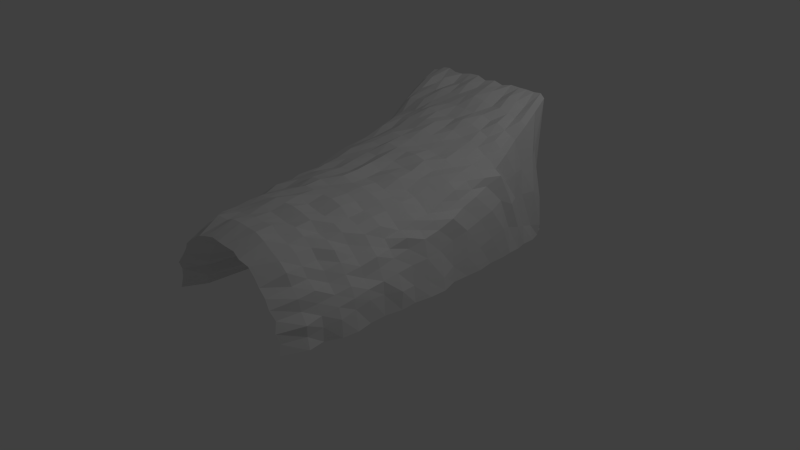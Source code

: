 # Source: cave.blend  (saved by Blender 2.76.0; exported with 4.5.12 LTS)
import bpy
from mathutils import Matrix  # noqa: F401  (used for matrix-valued properties, if any)

bpy.ops.wm.read_factory_settings(use_empty=True)
scene = bpy.context.scene
scene.name = 'Scene'

# ---- collections
col_collection_1 = bpy.data.collections.new('Collection 1'); scene.collection.children.link(col_collection_1)

# ---- world
world_world = bpy.data.worlds.new('World'); scene.world = world_world
world_world.color = (0.05088, 0.05088, 0.05088)
world_world.use_sun_shadow = False
world_world.sun_shadow_jitter_overblur = 0.0
world_world.cycles.sampling_method = 'MANUAL'
world_world.cycles.sample_map_resolution = 256

# ---- cameras
cam_camera = bpy.data.cameras.new('Camera')
cam_camera.clip_end = 100.0
cam_camera.lens = 35.0
cam_camera.sensor_width = 32.0
cam_camera.sensor_height = 18.0
cam_camera.ortho_scale = 7.314
cam_camera.dof.focus_distance = 0.0
cam_camera.dof.aperture_fstop = 128.0

# ---- lights
light_lamp = bpy.data.lights.new('Lamp', 'POINT')
light_lamp.transmission_factor = 0.0
light_lamp.cutoff_distance = 30.0
light_lamp.energy = 100.0
light_lamp.shadow_buffer_clip_start = 1.001
light_lamp.shadow_soft_size = 0.1
light_lamp.shadow_maximum_resolution = 0.006
light_lamp.use_absolute_resolution = True
light_lamp.cycles.use_multiple_importance_sampling = False

# ---- meshes
me_torus = bpy.data.meshes.new('Torus')
me_torus.from_pydata([(0.0003985, 9.242e-06, -1.243), (0.0009351, 1.107, -1.182), (0.002157, 1.911, -1.1), (0.009097, 2.1, -1.022), (-0.006694, 1.557, -0.7387), (0.002539, 1.108, -0.7526), (-0.001597, 7.888e-06, -0.7786), (-0.0002833, -1.109, -0.7879), (0.001439, -1.928, -0.853), (1.639e-05, -2.213, -0.9997), (-0.002204, -1.931, -1.161), (-0.0001827, -1.11, -1.222), (-0.1632, -3.908e-06, -1.24), (-0.4105, 1.109, -1.2), (-0.1494, 1.93, -1.13), (0.01979, 2.099, -1.007), (-0.05098, 1.559, -0.7299), (-0.0787, 1.108, -0.7606), (-0.1166, -2.67e-05, -0.7236), (-0.09915, -1.111, -0.7527), (-0.1119, -1.927, -0.8497), (-0.1303, -2.181, -0.99), (-0.1453, -1.919, -1.103), (-0.3079, -1.111, -1.222), (-0.4972, 0.0009372, -1.168), (-0.7796, 1.109, -1.169), (-0.636, 1.92, -1.085), (-0.01939, 2.06, -0.9536), (-0.07009, 1.559, -0.6779), (-0.1558, 1.108, -0.7403), (-0.2353, -4.46e-06, -0.7233), (-0.2088, -1.108, -0.7796), (-0.2339, -1.914, -0.8731), (-0.2585, -2.188, -0.9648), (-0.2942, -1.925, -1.098), (-0.4273, -1.108, -1.161), (-0.7626, -0.0005688, -1.16), (-1.111, 1.11, -1.144), (-1.144, 1.931, -1.054), (-3.735e-05, 2.082, -0.9239), (-0.08546, 1.552, -0.6345), (-0.2383, 1.11, -0.7233), (-0.3598, 0.00034, -0.725), (-0.2879, -1.112, -0.6947), (-0.3226, -1.93, -0.7788), (-0.383, -2.24, -0.9246), (-0.4389, -1.928, -1.059), (-0.5417, -1.106, -1.101), (-0.8443, 0.001366, -1.076), (-1.159, 1.114, -1.032), (-1.809, 2.07, -0.9589), (-0.02011, 2.065, -0.8593), (-0.1236, 1.55, -0.6006), (-0.2979, 1.105, -0.6593), (-0.4706, 0.0005891, -0.6806), (-0.3751, -1.111, -0.6492), (-0.4349, -1.923, -0.7533), (-0.4996, -2.199, -0.8654), (-0.5632, -1.922, -0.9755), (-0.6817, -1.113, -1.072), (-0.9519, -0.003815, -1.006), (-1.215, 1.122, -0.945), (-1.821, 2.071, -0.8889), (0.02027, 2.102, -0.7934), (-0.1572, 1.548, -0.5528), (-0.3943, 1.115, -0.637), (-0.5585, 0.0001994, -0.6016), (-0.4622, -1.111, -0.6021), (-0.5218, -1.927, -0.6801), (-0.6081, -2.191, -0.7925), (-0.6699, -1.915, -0.8732), (-0.7987, -1.114, -0.9902), (-0.9969, 0.002507, -0.8759), (-1.32, 1.105, -0.8667), (-1.866, 2.09, -0.7977), (0.0206, 2.102, -0.7071), (-0.2287, 1.57, -0.5078), (-0.4154, 1.1, -0.5336), (-0.6579, 0.0007453, -0.5469), (-0.5417, -1.11, -0.5415), (-0.5978, -1.93, -0.5978), (-0.7072, -2.223, -0.7072), (-0.7689, -1.912, -0.7692), (-0.868, -1.109, -0.8574), (-1.096, -0.003634, -0.7705), (-1.394, 1.097, -0.7534), (-1.878, 2.091, -0.6867), (-0.02824, 2.053, -0.6088), (-0.2286, 1.554, -0.43), (-0.4789, 1.103, -0.4672), (-0.7269, 0.0002734, -0.4608), (-0.5937, -1.111, -0.4553), (-0.6886, -1.924, -0.5284), (-0.793, -2.209, -0.6085), (-0.8842, -1.919, -0.6786), (-0.9461, -1.108, -0.7343), (-1.158, -0.004415, -0.6343), (-1.422, 1.105, -0.6125), (-1.853, 2.07, -0.5609), (0.02632, 2.108, -0.5), (-0.239, 1.546, -0.3511), (-0.5138, 1.099, -0.3796), (-0.7956, 0.0004487, -0.3798), (-0.6571, -1.11, -0.3792), (-0.7662, -1.919, -0.4424), (-0.8654, -2.199, -0.4996), (-0.9519, -1.916, -0.5498), (-1.029, -1.11, -0.609), (-1.183, -0.001142, -0.4802), (-1.465, 1.103, -0.4699), (-1.856, 2.068, -0.4292), (0.02166, 2.103, -0.3827), (-0.2813, 1.563, -0.2724), (-0.6011, 1.121, -0.3082), (-0.8267, -0.0009345, -0.2801), (-0.7498, -1.109, -0.3108), (-0.8036, -1.923, -0.3329), (-0.9242, -2.228, -0.3828), (-1.061, -1.927, -0.4394), (-1.079, -1.109, -0.4639), (-1.215, -0.0009301, -0.3245), (-1.483, 1.105, -0.3166), (-1.882, 2.081, -0.2911), (-0.001828, 2.08, -0.2588), (-0.2618, 1.539, -0.1813), (-0.5897, 1.104, -0.2001), (-0.8656, -0.0009195, -0.1899), (-0.77, -1.11, -0.2064), (-0.8189, -1.929, -0.2194), (-0.9662, -2.226, -0.2589), (-1.05, -1.913, -0.2814), (-1.144, -1.111, -0.3188), (-1.199, 0.004529, -0.1607), (-1.513, 1.101, -0.1606), (-1.888, 2.083, -0.1469), (0.002364, 2.084, -0.1305), (-0.3049, 1.566, -0.09306), (-0.6086, 1.105, -0.1013), (-0.906, 0.0002356, -0.09842), (-0.8054, -1.11, -0.1061), (-0.8866, -1.917, -0.1167), (-0.991, -2.207, -0.1305), (-1.112, -1.921, -0.1463), (-1.144, -1.109, -0.1581), (-1.272, -0.005495, 4.794e-08), (-1.519, 1.101, 8.04e-08), (-1.854, 2.06, 1.171e-07), (-0.0252, 2.057, -9.921e-10), (-0.2777, 1.542, 2.95e-08), (-0.6371, 1.116, 5.498e-08), (-0.8793, -0.00213, 6.714e-08), (-0.7884, -1.11, 4.47e-08), (-0.8725, -1.923, 2.98e-08), (-1.0, -2.226, 2.98e-08), (-1.117, -1.92, 2.98e-08), (-1.192, -1.111, 4.035e-08), (-1.202, 0.004067, 0.161), (-1.478, 1.112, 0.1582), (-1.881, 2.078, 0.1467), (-0.01232, 2.069, 0.1305), (-0.283, 1.549, 0.09208), (-0.6328, 1.116, 0.1038), (-0.9419, 0.002692, 0.1039), (-0.8145, -1.11, 0.1073), (-0.8371, -1.93, 0.1102), (-0.9917, -2.227, 0.1306), (-1.111, -1.921, 0.1463), (-1.126, -1.108, 0.1562), (-1.228, -0.002975, 0.3267), (-1.484, 1.105, 0.3167), (-1.853, 2.062, 0.29), (0.003027, 2.085, 0.2588), (-0.3144, 1.58, 0.1861), (-0.6068, 1.112, 0.2038), (-0.894, 0.0009878, 0.1987), (-0.785, -1.109, 0.2105), (-0.8629, -1.917, 0.2312), (-0.9653, -2.201, 0.2586), (-1.114, -1.928, 0.2984), (-1.092, -1.107, 0.3075), (-1.212, -0.005751, 0.4875), (-1.423, 1.117, 0.4611), (-1.881, 2.084, 0.4307), (-0.01978, 2.062, 0.3827), (-0.2735, 1.558, 0.2713), (-0.5711, 1.107, 0.2982), (-0.8265, -0.0009431, 0.2801), (-0.7252, -1.11, 0.3004), (-0.784, -1.929, 0.3247), (-0.924, -2.223, 0.3827), (-1.057, -1.927, 0.4379), (-1.08, -1.109, 0.4642), (-1.095, 0.006284, 0.6118), (-1.412, 1.108, 0.6095), (-1.875, 2.085, 0.5629), (-0.01254, 2.069, 0.5), (-0.2285, 1.538, 0.3491), (-0.5686, 1.122, 0.4051), (-0.8038, 0.0009579, 0.3853), (-0.6873, -1.109, 0.3969), (-0.7785, -1.916, 0.4495), (-0.865, -2.188, 0.4994), (-0.9707, -1.921, 0.5604), (-1.048, -1.112, 0.6181), (-1.051, 0.00461, 0.7489), (-1.369, 1.107, 0.7434), (-1.874, 2.089, 0.6862), (0.01501, 2.097, 0.6088), (-0.2529, 1.57, 0.4363), (-0.5111, 1.116, 0.4871), (-0.731, 0.0005119, 0.4645), (-0.6123, -1.11, 0.4697), (-0.6744, -1.928, 0.5175), (-0.7927, -2.199, 0.6083), (-0.9147, -1.929, 0.7016), (-0.985, -1.113, 0.7585), (-0.9791, 0.006014, 0.8648), (-1.284, 1.119, 0.8486), (-1.866, 2.09, 0.7977), (-0.01896, 2.063, 0.7071), (-0.2187, 1.564, 0.5045), (-0.4148, 1.1, 0.5331), (-0.6289, -0.0007734, 0.5132), (-0.5302, -1.111, 0.5298), (-0.6453, -1.912, 0.6453), (-0.7069, -2.212, 0.7069), (-0.8226, -1.932, 0.8222), (-0.8585, -1.108, 0.8497), (-0.9048, 0.006203, 0.9679), (-1.243, 1.111, 0.9634), (-1.873, 2.101, 0.8991), (0.02458, 2.106, 0.7934), (-0.1801, 1.559, 0.5625), (-0.3805, 1.11, 0.6225), (-0.5491, -0.0002327, 0.5873), (-0.5005, -1.108, 0.6527), (-0.5473, -1.916, 0.7133), (-0.6085, -2.206, 0.7929), (-0.6675, -1.914, 0.8701), (-0.7582, -1.106, 0.9474), (-0.8714, -0.00484, 1.105), (-1.161, 1.113, 1.035), (-1.825, 2.081, 0.9732), (-0.005223, 2.077, 0.8643), (-0.1668, 1.567, 0.6245), (-0.3155, 1.111, 0.6838), (-0.4654, 0.0003888, 0.6701), (-0.3942, -1.109, 0.6829), (-0.4461, -1.917, 0.7726), (-0.5, -2.218, 0.866), (-0.5705, -1.926, 0.988), (-0.6698, -1.11, 1.056), (-0.7651, -0.001144, 1.166), (-1.105, 1.11, 1.13), (-1.206, 1.901, 1.006), (0.00833, 2.089, 0.9292), (-0.1179, 1.561, 0.6586), (-0.2315, 1.107, 0.7102), (-0.351, 7.781e-05, 0.7003), (-0.2891, -1.111, 0.6976), (-0.3428, -1.916, 0.8277), (-0.3821, -2.182, 0.9225), (-0.4168, -1.912, 1.007), (-0.5374, -1.105, 1.092), (-0.5007, 0.0003581, 1.193), (-0.7772, 1.107, 1.151), (-0.5415, 1.94, 1.111), (-0.005064, 2.076, 0.9627), (-0.0709, 1.559, 0.6787), (-0.1736, 1.114, 0.7931), (-0.2295, -0.0001266, 0.6981), (-0.2109, -1.108, 0.7874), (-0.224, -1.924, 0.8359), (-0.2589, -2.232, 0.9664), (-0.2998, -1.931, 1.119), (-0.4343, -1.111, 1.184), (-0.165, -0.0001129, 1.263), (-0.4114, 1.11, 1.214), (-0.1516, 1.936, 1.143), (-0.003099, 2.079, 0.989), (-0.03019, 1.561, 0.6849), (-0.08119, 1.11, 0.7756), (-0.1161, -3.359e-05, 0.7194), (-0.1037, -1.109, 0.7876), (-0.1116, -1.927, 0.8479), (-0.1304, -2.193, 0.9904), (-0.1442, -1.916, 1.095), (-0.3051, -1.109, 1.202), (-0.001938, -4.073e-05, 1.283), (-1.452e-05, 1.11, 1.217), (0.0001224, 1.921, 1.124), (0.009431, 2.101, 1.023), (0.001688, 1.561, 0.7033), (-0.001915, 1.111, 0.8068), (-0.0003406, 1.333e-06, 0.7561), (0.0001592, -1.11, 0.781), (-0.001763, -1.915, 0.9019), (-1.916e-05, -2.227, 1.0), (-0.0008296, -1.925, 1.138), (0.0008853, -1.108, 1.192), (-0.006471, 1.892, -0.2215), (-0.006363, 1.892, -0.521), (0.01792, 1.883, -0.3266), (0.0335, 1.891, 0.8145), (-0.01104, 1.888, -0.854), (0.02802, 1.882, 0.6022), (-0.01461, 1.895, 0.1118), (-0.01554, 1.894, -0.6061), (0.02923, 1.891, -0.816), (-0.02787, 1.884, 0.8634), (-0.0147, 1.895, 0.3278), (0.03339, 1.883, 0.6744), (0.01696, 1.883, 2.932e-09), (-0.005729, 1.891, -0.6792), (-0.01869, 1.896, 0.4285), (-0.02976, 1.885, 0.867), (-0.03542, 1.892, -0.7983), (0.004013, 1.889, 0.74), (0.03489, 1.876, -0.1112), (0.03591, 1.885, -0.7347), (0.007896, 1.887, -0.4272), (0.007491, 1.888, 0.5201), (0.00327, 1.89, 0.7893), (0.03081, 1.895, -0.843), (-0.001401, 1.89, 0.2214), (-0.2799, 0.8328, 0.7461), (-0.2898, 0.5547, 0.6994), (-0.3304, 0.2777, 0.7259), (-0.6825, 0.829, 5.802e-08), (-0.7741, 0.5567, 6.106e-08), (-0.86, 0.2829, 6.41e-08), (-0.4746, 0.8294, -0.5328), (-0.5258, 0.5521, -0.5257), (-0.5919, 0.2772, -0.5351), (0.001045, 0.8326, 0.7609), (0.002291, 0.5558, 0.7319), (0.001895, 0.2783, 0.7265), (-0.09655, 0.8313, -0.808), (-0.1, 0.5548, -0.7595), (-0.1097, 0.2774, -0.7539), (-0.6499, 0.834, 0.2994), (-0.696, 0.5519, 0.2882), (-0.8062, 0.2847, 0.3046), (-0.4328, 0.8335, 0.6261), (-0.4642, 0.5545, 0.6049), (-0.5279, 0.2796, 0.6267), (-0.3361, 0.8312, 0.6535), (-0.3748, 0.5541, 0.6492), (-0.4107, 0.2767, 0.6404), (-0.7057, 0.8364, 0.1031), (-0.746, 0.5512, 0.09819), (-0.8324, 0.2776, 0.09912), (-0.5555, 0.833, -0.4746), (-0.6312, 0.5592, -0.4843), (-0.679, 0.28, -0.4733), (-0.6284, 0.829, -0.2915), (-0.7395, 0.562, -0.3063), (-0.7813, 0.2789, -0.2932), (-0.6795, 0.8342, 0.2025), (-0.7758, 0.5634, 0.2079), (-0.7914, 0.2728, 0.1908), (-0.09594, 0.8314, 0.8038), (-0.09741, 0.5553, 0.7398), (-0.1059, 0.2781, 0.722), (0.00266, 0.8333, -0.7388), (6.78e-05, 0.5548, -0.7657), (0.001385, 0.2781, -0.7351), (-0.4783, 0.83, 0.5362), (-0.5596, 0.5576, 0.5595), (-0.5722, 0.2741, 0.5133), (-0.6809, 0.8345, -0.2029), (-0.7438, 0.5556, -0.1993), (-0.788, 0.272, -0.1898), (-0.3524, 0.8327, -0.6788), (-0.3647, 0.5532, -0.6316), (-0.4177, 0.2773, -0.6537), (-0.6143, 0.8348, -0.3939), (-0.6913, 0.5606, -0.3991), (-0.7316, 0.2786, -0.3826), (-0.1838, 0.8321, 0.7616), (-0.1905, 0.5551, 0.711), (-0.2236, 0.2771, 0.7594), (-0.547, 0.8313, 0.4687), (-0.6156, 0.5562, 0.4723), (-0.6826, 0.2807, 0.4763), (-0.2779, 0.8327, -0.7418), (-0.2958, 0.5549, -0.714), (-0.327, 0.2776, -0.7169), (-0.4327, 0.8334, -0.6261), (-0.465, 0.5546, -0.6059), (-0.5052, 0.2768, -0.5941), (-0.6592, 0.8246, -0.09761), (-0.7626, 0.5554, -0.1004), (-0.8329, 0.2778, -0.09921), (-0.6105, 0.834, 0.3919), (-0.6418, 0.55, 0.3705), (-0.7047, 0.2728, 0.3655), (-0.1881, 0.832, -0.776), (-0.2034, 0.5546, -0.759), (-0.2216, 0.2772, -0.7514), (-0.8325, -0.2757, 0.1913), (-0.8338, -0.5565, 0.2031), (-0.8214, -0.8359, 0.2102), (-0.5171, -0.2768, -0.5748), (-0.5041, -0.5544, -0.5918), (-0.5125, -0.8328, -0.6373), (-0.9092, -0.2817, -0.1048), (-0.8187, -0.5525, -0.09704), (-0.8446, -0.8363, -0.1062), (-0.2308, -0.2771, -0.7472), (-0.2145, -0.5552, -0.7212), (-0.2147, -0.8319, -0.7634), (-0.5147, -0.2767, 0.5712), (-0.5131, -0.5547, 0.6048), (-0.5171, -0.833, 0.6435), (-0.6878, -0.2767, -0.4535), (-0.6586, -0.5538, -0.4555), (-0.6285, -0.8308, -0.4572), (0.002227, -0.2786, 0.719), (-0.0006864, -0.5545, 0.7783), (0.00133, -0.8328, 0.7538), (-0.3294, -0.2776, -0.6815), (-0.312, -0.5552, -0.6763), (-0.3004, -0.8325, -0.6868), (-0.8688, -0.2796, -0.2025), (-0.8181, -0.5548, -0.1985), (-0.8064, -0.8343, -0.206), (-0.5985, -0.2761, 0.5099), (-0.5966, -0.5547, 0.5397), (-0.5914, -0.8331, 0.5638), (-0.6426, -0.2786, -0.5609), (-0.574, -0.5534, -0.5147), (-0.587, -0.8328, -0.5593), (-0.8626, -0.2764, 0.09769), (-0.8174, -0.5523, 0.09684), (-0.8413, -0.8359, 0.1058), (-0.777, -0.2788, -0.3899), (-0.7036, -0.5522, -0.3644), (-0.7379, -0.8351, -0.4069), (-0.4533, -0.2775, 0.6848), (-0.4324, -0.5549, 0.6811), (-0.4069, -0.8322, 0.6701), (-0.6904, -0.2769, 0.4557), (-0.694, -0.5565, 0.4855), (-0.6741, -0.8343, 0.4939), (-0.7876, -0.2798, 0.3971), (-0.7317, -0.5547, 0.3823), (-0.6833, -0.8302, 0.3738), (-0.8188, -0.2781, -0.2936), (-0.7799, -0.5546, -0.2923), (-0.7326, -0.8302, -0.2877), (-0.9181, -0.2819, 6.153e-08), (-0.836, -0.5536, 5.592e-08), (-0.7797, -0.8282, 5.031e-08), (-0.3324, -0.2775, 0.6899), (-0.3322, -0.5546, 0.7299), (-0.3119, -0.8322, 0.7159), (-0.0006971, -0.277, -0.7707), (-0.001419, -0.5541, -0.7906), (-0.00134, -0.8316, -0.7966), (-0.1136, -0.2777, -0.742), (-0.1152, -0.5537, -0.7994), (-0.1072, -0.832, -0.7751), (-0.4493, -0.2775, -0.6768), (-0.4372, -0.5549, -0.6903), (-0.4154, -0.8323, -0.6856), (-0.8089, -0.2771, 0.2889), (-0.7602, -0.5526, 0.2833), (-0.7442, -0.8313, 0.2927), (-0.234, -0.2768, 0.7611), (-0.2106, -0.5556, 0.7053), (-0.2131, -0.832, 0.7571), (-0.1135, -0.2777, 0.7413), (-0.1063, -0.5558, 0.7247), (-0.1073, -0.832, 0.7758), (-0.394, 1.459, 0.09624), (-0.4262, 1.313, 0.09492), (-0.5636, 1.241, 0.1023), (-0.272, 1.429, -0.4314), (-0.3862, 1.347, -0.4642), (-0.436, 1.226, -0.4688), (-0.1062, 1.451, -0.7187), (-0.1328, 1.342, -0.7523), (-0.1437, 1.224, -0.7477), (-0.1927, 1.449, 0.6331), (-0.2212, 1.33, 0.6365), (-0.2685, 1.221, 0.6592), (-0.3593, 1.442, 0.1874), (-0.4603, 1.345, 0.1957), (-0.4955, 1.202, 0.1926), (-0.2916, 1.46, -0.527), (-0.3425, 1.344, -0.5381), (-0.3622, 1.21, -0.5258), (-0.2489, 1.436, 0.5045), (-0.3434, 1.345, 0.5387), (-0.3902, 1.226, 0.5457), (-0.3328, 1.435, -0.2747), (-0.4312, 1.338, -0.287), (-0.4988, 1.221, -0.2921), (-0.3203, 1.426, 0.272), (-0.4455, 1.348, 0.2907), (-0.5055, 1.225, 0.2941), (0.004563, 1.442, -0.6926), (-0.0002161, 1.335, -0.749), (0.003117, 1.217, -0.7316), (0.001728, 1.445, 0.715), (-0.0009334, 1.336, 0.7557), (-0.003314, 1.228, 0.8009), (-0.2566, 1.461, -0.595), (-0.297, 1.344, -0.6055), (-0.3061, 1.209, -0.5846), (-0.04089, 1.441, -0.6873), (-0.06647, 1.34, -0.7697), (-0.06604, 1.218, -0.7329), (-0.3385, 1.427, -0.1845), (-0.4472, 1.336, -0.1935), (-0.5269, 1.224, -0.1986), (-0.2235, 1.443, 0.5724), (-0.2862, 1.338, 0.5967), (-0.3175, 1.215, 0.5952), (-0.3548, 1.464, 0.3719), (-0.3821, 1.323, 0.3671), (-0.4687, 1.221, 0.3821), (-0.0834, 1.44, 0.6741), (-0.1308, 1.341, 0.7477), (-0.1514, 1.229, 0.7682), (-0.05049, 1.448, 0.7256), (-0.05285, 1.329, 0.7057), (-0.07365, 1.225, 0.7739), (-0.3838, 1.452, -0.09554), (-0.4389, 1.322, -0.09595), (-0.5259, 1.214, -0.09875), (-0.1775, 1.441, -0.6193), (-0.2058, 1.322, -0.6199), (-0.2855, 1.23, -0.6801), (-0.3756, 1.444, 3.587e-08), (-0.4438, 1.322, 4.224e-08), (-0.5178, 1.205, 4.861e-08), (-0.1294, 1.44, 0.6525), (-0.1831, 1.338, 0.6997), (-0.1993, 1.218, 0.6927), (-0.2991, 1.428, -0.355), (-0.3933, 1.331, -0.3711), (-0.4949, 1.239, -0.3929), (-0.3047, 1.449, 0.4446), (-0.3641, 1.334, 0.4537), (-0.4609, 1.241, 0.4825), (-0.1662, 1.457, -0.6991), (-0.1774, 1.335, -0.6911), (-0.2089, 1.223, -0.7091), (-0.9338, -1.722, -0.7173), (-0.9352, -1.517, -0.7202), (-0.954, -1.314, -0.7357), (-1.039, -1.718, 0.4348), (-1.083, -1.517, 0.456), (-1.104, -1.315, 0.4679), (0.002043, -1.714, 1.109), (-0.001547, -1.52, 1.205), (-0.001379, -1.317, 1.229), (-0.4566, -1.717, -1.05), (-0.4789, -1.511, -1.053), (-0.5094, -1.308, -1.076), (-1.091, -1.717, -0.1457), (-1.141, -1.516, -0.1538), (-1.172, -1.314, -0.1593), (-0.9705, -1.717, -0.5646), (-0.9655, -1.512, -0.567), (-0.9897, -1.31, -0.5848), (-0.6071, -1.724, 1.024), (-0.6011, -1.512, 0.9917), (-0.6452, -1.314, 1.039), (-1.125, -1.72, 0.3045), (-1.076, -1.514, 0.2957), (-1.141, -1.314, 0.3147), (-0.46, -1.718, 1.058), (-0.4967, -1.518, 1.092), (-0.5354, -1.317, 1.129), (0.001363, -1.716, -1.122), (5.051e-05, -1.516, -1.17), (-0.0007156, -1.315, -1.212), (-0.1901, -1.722, -1.165), (-0.2285, -1.518, -1.177), (-0.2668, -1.313, -1.189), (-0.3256, -1.718, 1.106), (-0.3689, -1.52, 1.156), (-0.406, -1.318, 1.183), (-0.6028, -1.723, -1.017), (-0.6244, -1.518, -1.028), (-0.6228, -1.307, -1.006), (-1.08, -1.718, -0.2929), (-1.102, -1.516, -0.302), (-1.121, -1.313, -0.3102), (-0.8152, -1.719, 0.8123), (-0.8068, -1.511, 0.8039), (-0.8812, -1.317, 0.8685), (-0.6904, -1.715, 0.8897), (-0.7232, -1.514, 0.9209), (-0.7625, -1.315, 0.9581), (-1.111, -1.718, 0.1482), (-1.097, -1.514, 0.1485), (-1.169, -1.314, 0.1589), (-0.787, -1.714, -0.7856), (-0.8077, -1.512, -0.8046), (-0.8703, -1.316, -0.8592), (-0.1841, -1.716, 1.119), (-0.2311, -1.521, 1.197), (-0.2673, -1.314, 1.193), (-0.7015, -1.718, -0.9034), (-0.7302, -1.516, -0.9291), (-0.7277, -1.307, -0.9194), (-0.3214, -1.716, -1.092), (-0.364, -1.517, -1.14), (-0.3989, -1.314, -1.161), (-0.936, -1.722, 0.7188), (-0.928, -1.516, 0.7153), (-0.9592, -1.315, 0.7391), (-1.118, -1.718, 3.244e-08), (-1.117, -1.515, 3.508e-08), (-1.158, -1.313, 3.771e-08), (-0.9976, -1.72, 0.5794), (-1.018, -1.517, 0.5945), (-0.98, -1.309, 0.58), (-1.051, -1.719, -0.4395), (-1.054, -1.515, -0.4453), (-1.102, -1.315, -0.4669), (-0.9052, -0.2224, 0.9889), (-0.8414, -0.4391, 0.9549), (-0.8151, -0.6619, 0.9534), (-0.8107, -0.8884, 0.9744), (-0.7235, -0.223, 1.159), (-0.6632, -0.4407, 1.112), (-0.6192, -0.6621, 1.101), (-0.5877, -0.8862, 1.116), (-1.169, -0.2201, 0.3177), (-1.191, -0.4451, 0.323), (-1.174, -0.667, 0.3214), (-1.18, -0.8906, 0.3244), (-1.053, -0.222, -0.7573), (-0.9984, -0.4403, -0.7371), (-1.014, -0.667, -0.7545), (-1.012, -0.8914, -0.7632), (-0.001543, -0.2227, 1.271), (0.0003664, -0.4436, 1.229), (-0.0003301, -0.666, 1.238), (0.001225, -0.8868, 1.191), (-1.177, -0.2207, -0.3191), (-1.182, -0.4443, -0.3213), (-1.18, -0.6674, -0.3225), (-1.119, -0.8859, -0.3119), (-1.125, -0.2191, 0.4669), (-1.161, -0.4457, 0.4795), (-1.126, -0.6662, 0.4723), (-1.139, -0.8909, 0.4797), (-0.1924, -0.2222, -1.242), (-0.2191, -0.4435, -1.213), (-0.2455, -0.6649, -1.185), (-0.275, -0.8872, -1.193), (-0.9674, -0.2199, -0.8695), (-0.978, -0.4471, -0.8907), (-0.9255, -0.6656, -0.8688), (-0.9267, -0.8916, -0.8862), (-0.192, -0.222, 1.237), (-0.2185, -0.4433, 1.207), (-0.2518, -0.6666, 1.252), (-0.2739, -0.8869, 1.182), (-0.8057, -0.2203, 1.067), (-0.8019, -0.4486, 1.1), (-0.7169, -0.661, 1.035), (-0.722, -0.8911, 1.082), (-0.8797, -0.2182, -0.9672), (-0.8484, -0.4402, -0.9612), (-0.8165, -0.6621, -0.9547), (-0.8348, -0.8924, -0.9985), (-1.174, -0.2192, -0.159), (-1.187, -0.4431, -0.1605), (-1.204, -0.6674, -0.1627), (-1.189, -0.8893, -0.1619), (-1.081, -0.2189, 0.6101), (-1.117, -0.4465, 0.6289), (-1.045, -0.6633, 0.6047), (-1.032, -0.8861, 0.6045), (-1.061, -0.2229, 0.7612), (-1.019, -0.4428, 0.7482), (-1.03, -0.6688, 0.763), (-0.9932, -0.8893, 0.7524), (-1.243, -0.2236, 4.642e-08), (-1.233, -0.4458, 4.49e-08), (-1.173, -0.6647, 4.339e-08), (-1.188, -0.8887, 4.187e-08), (0.002128, -0.2209, -1.205), (0.001682, -0.4429, -1.202), (0.00149, -0.6648, -1.195), (-0.0009757, -0.8884, -1.249), (-0.9648, -0.2195, 0.8678), (-0.924, -0.4396, 0.8533), (-0.9546, -0.6697, 0.89), (-0.9276, -0.8917, 0.8869), (-0.7331, -0.2251, -1.18), (-0.6934, -0.4474, -1.177), (-0.6216, -0.6627, -1.106), (-0.5923, -0.8872, -1.126), (-1.129, -0.2194, -0.468), (-1.147, -0.4445, -0.4755), (-1.101, -0.6641, -0.4647), (-1.068, -0.8847, -0.4572), (-0.8148, -0.2221, -1.078), (-0.768, -0.442, -1.059), (-0.7408, -0.6657, -1.065), (-0.6941, -0.8856, -1.045), (-0.4888, -0.2219, 1.202), (-0.4702, -0.4429, 1.172), (-0.4577, -0.6653, 1.177), (-0.4455, -0.8876, 1.18), (-1.18, -0.2196, 0.1594), (-1.187, -0.4431, 0.1605), (-1.176, -0.6654, 0.16), (-1.18, -0.8887, 0.161), (-0.4849, -0.221, -1.179), (-0.4763, -0.4443, -1.204), (-0.4603, -0.6658, -1.189), (-0.4417, -0.8869, -1.166), (-1.132, -0.224, -0.6294), (-1.093, -0.4442, -0.6196), (-1.06, -0.6648, -0.611), (-1.013, -0.8841, -0.5958), (-1.305, 0.2176, 5.443e-08), (-1.349, 0.4413, 6.093e-08), (-1.396, 0.6643, 6.742e-08), (-1.473, 0.8802, 7.391e-08), (-1.127, 0.2235, 0.7539), (-1.202, 0.441, 0.7579), (-1.226, 0.671, 0.7396), (-1.295, 0.8902, 0.7405), (-8.102e-05, 0.222, -1.245), (7.83e-05, 0.4438, -1.235), (-0.0007235, 0.6663, -1.251), (0.000619, 0.8871, -1.202), (0.001519, 0.2212, 1.213), (0.0004372, 0.4436, 1.226), (-0.0003626, 0.6661, 1.241), (0.0004193, 0.8873, 1.209), (-1.022, 0.2152, -1.007), (-1.083, 0.4373, -1.0), (-1.126, 0.6644, -0.9795), (-1.164, 0.8926, -0.9573), (-1.272, 0.2237, 0.1617), (-1.334, 0.4433, 0.1616), (-1.356, 0.6722, 0.1585), (-1.432, 0.8884, 0.1595), (-0.5552, 0.2221, 1.178), (-0.6156, 0.4438, 1.207), (-0.671, 0.6657, 1.2), (-0.7276, 0.8876, 1.203), (-1.226, 0.2228, -0.4748), (-1.294, 0.4413, -0.4757), (-1.304, 0.6736, -0.4631), (-1.388, 0.8882, -0.4676), (-0.2102, 0.2214, 1.197), (-0.2621, 0.4438, 1.223), (-0.3121, 0.6659, 1.225), (-0.3616, 0.8878, 1.217), (-1.064, 0.2232, 0.8762), (-1.158, 0.4363, 0.8915), (-1.216, 0.6587, 0.8852), (-1.234, 0.8913, 0.8574), (-0.9123, 0.2228, -1.073), (-0.9823, 0.4434, -1.072), (-1.026, 0.6712, -1.046), (-1.106, 0.889, -1.055), (-1.233, 0.2285, 0.3173), (-1.349, 0.4355, 0.3256), (-1.339, 0.6721, 0.3143), (-1.393, 0.8936, 0.313), (-1.232, 0.2214, 0.4763), (-1.313, 0.4368, 0.4803), (-1.308, 0.6726, 0.464), (-1.373, 0.8918, 0.4642), (-0.845, 0.218, 1.184), (-0.8884, 0.4459, 1.124), (-0.9616, 0.6667, 1.128), (-1.018, 0.8915, 1.097), (-1.222, 0.2134, -0.6337), (-1.252, 0.4415, -0.6216), (-1.274, 0.6715, -0.6074), (-1.325, 0.8944, -0.603), (-0.9915, 0.2231, 0.9827), (-1.084, 0.4372, 1.0), (-1.126, 0.6645, 0.9793), (-1.19, 0.8858, 0.9754), (-0.8253, 0.2227, -1.142), (-0.8965, 0.444, -1.141), (-0.9771, 0.663, -1.161), (-1.032, 0.8882, -1.125), (-1.251, 0.2244, -0.3201), (-1.291, 0.4491, -0.3166), (-1.404, 0.6568, -0.3241), (-1.406, 0.8906, -0.3148), (-1.174, 0.2251, 0.6172), (-1.207, 0.4525, 0.6065), (-1.306, 0.6636, 0.6178), (-1.356, 0.8869, 0.6126), (-0.2101, 0.2213, -1.196), (-0.2636, 0.4442, -1.247), (-0.3116, 0.6657, -1.215), (-0.3603, 0.8874, -1.195), (-0.8912, 0.2284, 1.051), (-0.9647, 0.4481, 1.055), (-1.032, 0.6696, 1.051), (-1.128, 0.8831, 1.075), (-1.127, 0.2235, -0.7541), (-1.187, 0.4447, -0.7513), (-1.215, 0.6738, -0.7348), (-1.329, 0.8815, -0.7548), (-0.5583, 0.2219, -1.2), (-0.6102, 0.444, -1.167), (-0.6694, 0.6658, -1.188), (-0.7292, 0.8875, -1.215), (-1.251, 0.2287, -0.16), (-1.37, 0.435, -0.1643), (-1.4, 0.6619, -0.1617), (-1.44, 0.8866, -0.16), (-1.076, 0.2202, -0.8831), (-1.133, 0.4427, -0.877), (-1.185, 0.6665, -0.868), (-1.227, 0.893, -0.8538), (-0.3605, 1.277, -1.227), (-0.3027, 1.429, -1.134), (-0.2551, 1.602, -1.183), (-0.2014, 1.762, -1.151), (-1.307, 1.304, 1.039), (-1.424, 1.504, 1.002), (-1.57, 1.691, 1.012), (-1.7, 1.886, 0.9951), (-1.572, 1.302, -0.1567), (-1.632, 1.504, -0.1533), (-1.711, 1.699, -0.1511), (-1.826, 1.879, -0.1497), (-1.345, 1.315, -0.9398), (-1.498, 1.49, -0.9432), (-1.625, 1.68, -0.9299), (-1.748, 1.871, -0.9138), (-0.3564, 1.268, 1.161), (-0.3062, 1.436, 1.183), (-0.251, 1.594, 1.134), (-0.1991, 1.759, 1.128), (-1.434, 1.295, 0.8551), (-1.513, 1.505, 0.8299), (-1.61, 1.706, 0.8147), (-1.711, 1.904, 0.8023), (-0.001045, 1.276, -1.235), (-0.0005203, 1.436, -1.196), (-0.0007716, 1.599, -1.181), (0.0001077, 1.759, -1.141), (-1.541, 1.316, 8.775e-08), (-1.635, 1.505, 9.51e-08), (-1.736, 1.69, 1.024e-07), (-1.792, 1.894, 1.098e-07), (-1.391, 1.317, -0.8361), (-1.557, 1.481, -0.8458), (-1.649, 1.685, -0.8257), (-1.77, 1.872, -0.8137), (-0.9725, 1.276, -1.131), (-1.002, 1.43, -1.061), (-1.077, 1.592, -1.048), (-1.124, 1.766, -1.092), (-0.6869, 1.278, 1.189), (-0.6975, 1.43, 1.116), (-0.6902, 1.591, 1.093), (-0.6928, 1.768, 1.141), (-1.441, 1.314, 0.7223), (-1.595, 1.482, 0.7275), (-1.652, 1.698, 0.705), (-1.773, 1.882, 0.6976), (-1.543, 1.314, 0.155), (-1.628, 1.506, 0.1531), (-1.763, 1.678, 0.153), (-1.825, 1.88, 0.1497), (-1.498, 1.305, 0.5986), (-1.568, 1.51, 0.5847), (-1.701, 1.686, 0.5833), (-1.81, 1.872, 0.5752), (-1.522, 1.308, -0.4569), (-1.597, 1.508, -0.4484), (-1.721, 1.685, -0.4465), (-1.755, 1.903, -0.4346), (-1.429, 1.32, -0.7185), (-1.563, 1.498, -0.7186), (-1.674, 1.687, -0.7097), (-1.727, 1.905, -0.6908), (-0.6826, 1.272, -1.158), (-0.7001, 1.439, -1.163), (-0.7124, 1.593, -1.105), (-0.7146, 1.766, -1.13), (-0.9632, 1.268, 1.081), (-1.023, 1.435, 1.091), (-1.027, 1.595, 1.061), (-1.129, 1.779, 1.08), (-1.582, 1.292, 0.3135), (-1.612, 1.508, 0.3031), (-1.729, 1.688, 0.3015), (-1.816, 1.881, 0.2967), (-1.581, 1.292, -0.3134), (-1.607, 1.51, -0.3026), (-1.703, 1.699, -0.2995), (-1.788, 1.893, -0.2953), (-1.289, 1.311, -1.009), (-1.431, 1.501, -1.012), (-1.568, 1.692, -1.009), (-1.698, 1.887, -0.9922), (-1.472, 1.317, -0.5918), (-1.597, 1.497, -0.5908), (-1.673, 1.699, -0.5788), (-1.812, 1.871, -0.5754), (-0.0001205, 1.273, 1.202), (-0.0006915, 1.437, 1.201), (-0.0002142, 1.598, 1.167), (-0.001527, 1.763, 1.174), (-1.547, 1.297, 0.4615), (-1.623, 1.496, 0.4524), (-1.682, 1.703, 0.442), (-1.766, 1.899, 0.4355), (-1.344, 1.316, 0.9388), (-1.459, 1.512, 0.9247), (-1.614, 1.686, 0.926), (-1.731, 1.881, 0.9096), (-1.568, 2.081, -0.2857), (-1.255, 2.081, -0.2804), (-0.9418, 2.08, -0.275), (-0.6285, 2.08, -0.2696), (-0.3151, 2.08, -0.2642), (-1.558, 2.086, 0.7826), (-1.251, 2.081, 0.7675), (-0.9426, 2.077, 0.7524), (-0.6347, 2.072, 0.7373), (-0.3268, 2.067, 0.7222), (-1.511, 2.069, -0.9423), (-1.213, 2.068, -0.9257), (-0.9146, 2.067, -0.9091), (-0.6165, 2.066, -0.8925), (-0.3183, 2.066, -0.8759), (-0.4521, 1.963, 1.086), (-0.3627, 1.985, 1.062), (-0.2733, 2.008, 1.037), (-0.1839, 2.031, 1.012), (-0.09447, 2.053, 0.9874), (-1.569, 2.077, 0.144), (-1.258, 2.075, 0.1413), (-0.9465, 2.074, 0.1386), (-0.6351, 2.072, 0.1359), (-0.3237, 2.071, 0.1332), (-0.1212, 1.958, -1.11), (-0.09303, 1.986, -1.089), (-0.06483, 2.015, -1.069), (-0.03662, 2.043, -1.048), (-0.008418, 2.071, -1.028), (-1.559, 2.09, 0.6733), (-1.244, 2.091, 0.6604), (-0.9294, 2.093, 0.6475), (-0.6146, 2.094, 0.6346), (-0.2998, 2.095, 0.6217), (-0.5332, 1.944, -1.063), (-0.4305, 1.967, -1.041), (-0.3277, 1.99, -1.019), (-0.2249, 2.014, -0.9973), (-0.1222, 2.037, -0.9755), (-1.514, 2.076, -0.873), (-1.207, 2.081, -0.857), (-0.9005, 2.087, -0.8411), (-0.5936, 2.092, -0.8252), (-0.2867, 2.097, -0.8093), (-0.1268, 1.96, 1.117), (-0.1021, 1.984, 1.091), (-0.07733, 2.008, 1.066), (-0.05259, 2.031, 1.04), (-0.02784, 2.055, 1.015), (-1.565, 2.082, 0.5524), (-1.254, 2.079, 0.5419), (-0.9439, 2.077, 0.5314), (-0.6335, 2.074, 0.521), (-0.323, 2.072, 0.5105), (-1.55, 2.059, 9.746e-08), (-1.245, 2.059, 7.777e-08), (-0.9398, 2.058, 5.808e-08), (-0.635, 2.058, 3.839e-08), (-0.3301, 2.057, 1.87e-08), (-1.543, 2.074, -0.4214), (-1.23, 2.08, -0.4137), (-0.9174, 2.086, -0.4059), (-0.6044, 2.092, -0.3982), (-0.2913, 2.097, -0.3904), (-1.57, 2.085, -0.6737), (-1.261, 2.079, -0.6607), (-0.9531, 2.072, -0.6477), (-0.6448, 2.066, -0.6347), (-0.3365, 2.06, -0.6217), (0.001674, 1.951, 1.107), (0.003225, 1.981, 1.09), (0.004777, 2.011, 1.073), (0.006328, 2.041, 1.056), (0.00788, 2.071, 1.039), (-1.552, 2.092, -0.7826), (-1.237, 2.094, -0.7675), (-0.9227, 2.096, -0.7524), (-0.6083, 2.098, -0.7373), (-0.2938, 2.1, -0.7222), (-0.9533, 1.956, -1.032), (-0.7627, 1.981, -1.011), (-0.572, 2.006, -0.9889), (-0.3813, 2.031, -0.9672), (-0.1907, 2.057, -0.9455), (-1.571, 2.08, 0.4227), (-1.261, 2.076, 0.4147), (-0.9504, 2.073, 0.4067), (-0.6402, 2.069, 0.3987), (-0.33, 2.066, 0.3907), (-1.522, 2.08, 0.9551), (-1.219, 2.08, 0.9369), (-0.9153, 2.079, 0.9188), (-0.612, 2.078, 0.9006), (-0.3086, 2.078, 0.8824), (-1.54, 2.077, -0.5508), (-1.227, 2.083, -0.5406), (-0.9133, 2.089, -0.5305), (-0.6001, 2.095, -0.5203), (-0.2869, 2.102, -0.5102), (-1.573, 2.083, -0.1442), (-1.258, 2.083, -0.1414), (-0.943, 2.084, -0.1387), (-0.6279, 2.084, -0.136), (-0.3128, 2.084, -0.1333), (-1.557, 2.102, 0.8815), (-1.241, 2.103, 0.8638), (-0.9242, 2.104, 0.8462), (-0.608, 2.105, 0.8286), (-0.2917, 2.105, 0.811), (-1.544, 2.066, 0.2848), (-1.235, 2.07, 0.2796), (-0.9251, 2.073, 0.2744), (-0.6158, 2.077, 0.2692), (-0.3064, 2.081, 0.264), (-1.004, 1.932, 0.9931), (-0.8015, 1.964, 0.9804), (-0.599, 1.995, 0.9676), (-0.3966, 2.026, 0.9548), (-0.1941, 2.058, 0.942), (0.003314, 1.943, -1.087), (0.00447, 1.974, -1.074), (0.005627, 2.005, -1.061), (0.006783, 2.037, -1.048), (0.00794, 2.068, -1.035)], [], [(736, 804, 13, 1), (852, 828, 14, 2), (1049, 954, 15, 3), (323, 304, 16, 4), (504, 513, 17, 5), (366, 339, 18, 6), (459, 462, 19, 7), (7, 19, 20, 8), (8, 20, 21, 9), (9, 21, 22, 10), (579, 582, 23, 11), (689, 653, 12, 0), (804, 816, 25, 13), (828, 892, 26, 14), (954, 964, 27, 15), (304, 308, 28, 16), (513, 483, 29, 17), (339, 399, 30, 18), (462, 411, 31, 19), (19, 31, 32, 20), (20, 32, 33, 21), (21, 33, 34, 22), (582, 612, 35, 23), (653, 717, 24, 12), (816, 792, 37, 25), (892, 864, 38, 26), (964, 1009, 39, 27), (308, 316, 40, 28), (483, 549, 41, 29), (399, 387, 42, 30), (411, 423, 43, 31), (31, 43, 44, 32), (32, 44, 45, 33), (33, 45, 46, 34), (612, 561, 47, 35), (717, 697, 36, 24), (792, 768, 49, 37), (864, 908, 50, 38), (1009, 939, 51, 39), (316, 319, 52, 40), (549, 534, 53, 41), (387, 375, 54, 42), (423, 465, 55, 43), (43, 55, 56, 44), (44, 56, 57, 45), (45, 57, 58, 46), (561, 588, 59, 47), (697, 705, 48, 36), (768, 744, 61, 49), (908, 840, 62, 50), (939, 969, 63, 51), (319, 313, 64, 52), (534, 510, 65, 53), (375, 390, 66, 54), (465, 405, 67, 55), (55, 67, 68, 56), (56, 68, 69, 57), (57, 69, 70, 58), (588, 609, 71, 59), (705, 669, 60, 48), (744, 824, 73, 61), (840, 860, 74, 62), (969, 1004, 75, 63), (313, 307, 76, 64), (510, 492, 77, 65), (390, 333, 78, 66), (405, 432, 79, 67), (67, 79, 80, 68), (68, 80, 81, 69), (69, 81, 82, 70), (609, 603, 83, 71), (669, 657, 72, 60), (824, 812, 85, 73), (860, 888, 86, 74), (1004, 994, 87, 75), (307, 301, 88, 76), (492, 480, 89, 77), (333, 354, 90, 78), (432, 417, 91, 79), (79, 91, 92, 80), (80, 92, 93, 81), (81, 93, 94, 82), (603, 552, 95, 83), (657, 637, 84, 72), (812, 784, 97, 85), (888, 912, 98, 86), (994, 1024, 99, 87), (301, 320, 100, 88), (480, 543, 101, 89), (354, 378, 102, 90), (417, 438, 103, 91), (91, 103, 104, 92), (92, 104, 105, 93), (93, 105, 106, 94), (552, 567, 107, 95), (637, 721, 96, 84), (784, 756, 109, 97), (912, 884, 110, 98), (1024, 989, 111, 99), (320, 302, 112, 100), (543, 498, 113, 101), (378, 357, 114, 102), (438, 450, 115, 103), (103, 115, 116, 104), (104, 116, 117, 105), (105, 117, 118, 106), (567, 624, 119, 107), (721, 701, 108, 96), (756, 796, 121, 109), (884, 904, 122, 110), (989, 929, 123, 111), (302, 300, 124, 112), (498, 516, 125, 113), (357, 372, 126, 114), (450, 426, 127, 115), (115, 127, 128, 116), (116, 128, 129, 117), (117, 129, 130, 118), (624, 591, 131, 119), (701, 645, 120, 108), (796, 820, 133, 121), (904, 836, 134, 122), (929, 1029, 135, 123), (300, 318, 136, 124), (516, 531, 137, 125), (372, 393, 138, 126), (426, 408, 139, 127), (127, 139, 140, 128), (128, 140, 141, 129), (129, 141, 142, 130), (591, 564, 143, 131), (645, 673, 132, 120), (820, 728, 145, 133), (836, 856, 146, 134), (1029, 984, 147, 135), (318, 312, 148, 136), (531, 537, 149, 137), (393, 330, 150, 138), (408, 453, 151, 139), (139, 151, 152, 140), (140, 152, 153, 141), (141, 153, 154, 142), (564, 618, 155, 143), (673, 685, 144, 132), (728, 748, 157, 145), (856, 876, 158, 146), (984, 949, 159, 147), (312, 306, 160, 148), (537, 477, 161, 149), (330, 351, 162, 150), (453, 435, 163, 151), (151, 163, 164, 152), (152, 164, 165, 153), (153, 165, 166, 154), (618, 600, 167, 155), (685, 713, 156, 144), (748, 772, 169, 157), (876, 900, 170, 158), (949, 1039, 171, 159), (306, 324, 172, 160), (477, 489, 173, 161), (351, 360, 174, 162), (435, 402, 175, 163), (163, 175, 176, 164), (164, 176, 177, 165), (165, 177, 178, 166), (600, 573, 179, 167), (713, 633, 168, 156), (772, 776, 181, 169), (900, 920, 182, 170), (1039, 1014, 183, 171), (324, 310, 184, 172), (489, 501, 185, 173), (360, 342, 186, 174), (402, 468, 187, 175), (175, 187, 188, 176), (176, 188, 189, 177), (177, 189, 190, 178), (573, 555, 191, 179), (633, 649, 180, 168), (776, 800, 193, 181), (920, 880, 194, 182), (1014, 979, 195, 183), (310, 314, 196, 184), (501, 522, 197, 185), (342, 396, 198, 186), (468, 447, 199, 187), (187, 199, 200, 188), (188, 200, 201, 189), (189, 201, 202, 190), (555, 621, 203, 191), (649, 677, 192, 180), (800, 732, 205, 193), (880, 872, 206, 194), (979, 959, 207, 195), (314, 321, 208, 196), (522, 546, 209, 197), (396, 384, 210, 198), (447, 444, 211, 199), (199, 211, 212, 200), (200, 212, 213, 201), (201, 213, 214, 202), (621, 615, 215, 203), (677, 681, 204, 192), (732, 764, 217, 205), (872, 848, 218, 206), (959, 934, 219, 207), (321, 305, 220, 208), (546, 495, 221, 209), (384, 369, 222, 210), (444, 429, 223, 211), (211, 223, 224, 212), (212, 224, 225, 213), (213, 225, 226, 214), (615, 594, 227, 215), (681, 693, 216, 204), (764, 788, 229, 217), (848, 924, 230, 218), (934, 1034, 231, 219), (305, 311, 232, 220), (495, 519, 233, 221), (369, 345, 234, 222), (429, 414, 235, 223), (223, 235, 236, 224), (224, 236, 237, 225), (225, 237, 238, 226), (594, 597, 239, 227), (693, 625, 228, 216), (788, 808, 241, 229), (924, 832, 242, 230), (1034, 1019, 243, 231), (311, 317, 244, 232), (519, 486, 245, 233), (345, 348, 246, 234), (414, 441, 247, 235), (235, 247, 248, 236), (236, 248, 249, 237), (237, 249, 250, 238), (597, 570, 251, 239), (625, 665, 240, 228), (808, 780, 253, 241), (832, 896, 254, 242), (1019, 1044, 255, 243), (317, 322, 256, 244), (486, 540, 257, 245), (348, 327, 258, 246), (441, 456, 259, 247), (247, 259, 260, 248), (248, 260, 261, 249), (249, 261, 262, 250), (570, 576, 263, 251), (665, 629, 252, 240), (780, 752, 265, 253), (896, 868, 266, 254), (1044, 944, 267, 255), (322, 303, 268, 256), (540, 525, 269, 257), (327, 381, 270, 258), (456, 471, 271, 259), (259, 271, 272, 260), (260, 272, 273, 261), (261, 273, 274, 262), (576, 585, 275, 263), (629, 709, 264, 252), (752, 760, 277, 265), (868, 844, 278, 266), (944, 974, 279, 267), (303, 309, 280, 268), (525, 528, 281, 269), (381, 363, 282, 270), (471, 474, 283, 271), (271, 283, 284, 272), (272, 284, 285, 273), (273, 285, 286, 274), (585, 606, 287, 275), (709, 661, 276, 264), (760, 740, 289, 277), (844, 916, 290, 278), (974, 999, 291, 279), (309, 315, 292, 280), (528, 507, 293, 281), (363, 336, 294, 282), (474, 420, 295, 283), (283, 295, 296, 284), (284, 296, 297, 285), (285, 297, 298, 286), (606, 558, 299, 287), (661, 641, 288, 276), (279, 291, 315, 309), (267, 279, 309, 303), (255, 267, 303, 322), (243, 255, 322, 317), (231, 243, 317, 311), (219, 231, 311, 305), (207, 219, 305, 321), (195, 207, 321, 314), (183, 195, 314, 310), (171, 183, 310, 324), (159, 171, 324, 306), (147, 159, 306, 312), (135, 147, 312, 318), (123, 135, 318, 300), (111, 123, 300, 302), (99, 111, 302, 320), (87, 99, 320, 301), (75, 87, 301, 307), (63, 75, 307, 313), (51, 63, 313, 319), (39, 51, 319, 316), (27, 39, 316, 308), (15, 27, 308, 304), (3, 15, 304, 323), (281, 293, 334, 361), (361, 334, 335, 362), (362, 335, 336, 363), (269, 281, 361, 379), (379, 361, 362, 380), (380, 362, 363, 381), (257, 269, 379, 325), (325, 379, 380, 326), (326, 380, 381, 327), (245, 257, 325, 346), (346, 325, 326, 347), (347, 326, 327, 348), (233, 245, 346, 343), (343, 346, 347, 344), (344, 347, 348, 345), (221, 233, 343, 367), (367, 343, 344, 368), (368, 344, 345, 369), (209, 221, 367, 382), (382, 367, 368, 383), (383, 368, 369, 384), (197, 209, 382, 394), (394, 382, 383, 395), (395, 383, 384, 396), (185, 197, 394, 340), (340, 394, 395, 341), (341, 395, 396, 342), (173, 185, 340, 358), (358, 340, 341, 359), (359, 341, 342, 360), (161, 173, 358, 349), (349, 358, 359, 350), (350, 359, 360, 351), (149, 161, 349, 328), (328, 349, 350, 329), (329, 350, 351, 330), (137, 149, 328, 391), (391, 328, 329, 392), (392, 329, 330, 393), (125, 137, 391, 370), (370, 391, 392, 371), (371, 392, 393, 372), (113, 125, 370, 355), (355, 370, 371, 356), (356, 371, 372, 357), (101, 113, 355, 376), (376, 355, 356, 377), (377, 356, 357, 378), (89, 101, 376, 352), (352, 376, 377, 353), (353, 377, 378, 354), (77, 89, 352, 331), (331, 352, 353, 332), (332, 353, 354, 333), (65, 77, 331, 388), (388, 331, 332, 389), (389, 332, 333, 390), (53, 65, 388, 373), (373, 388, 389, 374), (374, 389, 390, 375), (41, 53, 373, 385), (385, 373, 374, 386), (386, 374, 375, 387), (29, 41, 385, 397), (397, 385, 386, 398), (398, 386, 387, 399), (17, 29, 397, 337), (337, 397, 398, 338), (338, 398, 399, 339), (5, 17, 337, 364), (364, 337, 338, 365), (365, 338, 339, 366), (282, 294, 418, 472), (472, 418, 419, 473), (473, 419, 420, 474), (270, 282, 472, 469), (469, 472, 473, 470), (470, 473, 474, 471), (258, 270, 469, 454), (454, 469, 470, 455), (455, 470, 471, 456), (246, 258, 454, 439), (439, 454, 455, 440), (440, 455, 456, 441), (234, 246, 439, 412), (412, 439, 440, 413), (413, 440, 441, 414), (222, 234, 412, 427), (427, 412, 413, 428), (428, 413, 414, 429), (210, 222, 427, 442), (442, 427, 428, 443), (443, 428, 429, 444), (198, 210, 442, 445), (445, 442, 443, 446), (446, 443, 444, 447), (186, 198, 445, 466), (466, 445, 446, 467), (467, 446, 447, 468), (174, 186, 466, 400), (400, 466, 467, 401), (401, 467, 468, 402), (162, 174, 400, 433), (433, 400, 401, 434), (434, 401, 402, 435), (150, 162, 433, 451), (451, 433, 434, 452), (452, 434, 435, 453), (138, 150, 451, 406), (406, 451, 452, 407), (407, 452, 453, 408), (126, 138, 406, 424), (424, 406, 407, 425), (425, 407, 408, 426), (114, 126, 424, 448), (448, 424, 425, 449), (449, 425, 426, 450), (102, 114, 448, 436), (436, 448, 449, 437), (437, 449, 450, 438), (90, 102, 436, 415), (415, 436, 437, 416), (416, 437, 438, 417), (78, 90, 415, 430), (430, 415, 416, 431), (431, 416, 417, 432), (66, 78, 430, 403), (403, 430, 431, 404), (404, 431, 432, 405), (54, 66, 403, 463), (463, 403, 404, 464), (464, 404, 405, 465), (42, 54, 463, 421), (421, 463, 464, 422), (422, 464, 465, 423), (30, 42, 421, 409), (409, 421, 422, 410), (410, 422, 423, 411), (18, 30, 409, 460), (460, 409, 410, 461), (461, 410, 411, 462), (6, 18, 460, 457), (457, 460, 461, 458), (458, 461, 462, 459), (280, 292, 505, 526), (526, 505, 506, 527), (527, 506, 507, 528), (268, 280, 526, 523), (523, 526, 527, 524), (524, 527, 528, 525), (256, 268, 523, 538), (538, 523, 524, 539), (539, 524, 525, 540), (244, 256, 538, 484), (484, 538, 539, 485), (485, 539, 540, 486), (232, 244, 484, 517), (517, 484, 485, 518), (518, 485, 486, 519), (220, 232, 517, 493), (493, 517, 518, 494), (494, 518, 519, 495), (208, 220, 493, 544), (544, 493, 494, 545), (545, 494, 495, 546), (196, 208, 544, 520), (520, 544, 545, 521), (521, 545, 546, 522), (184, 196, 520, 499), (499, 520, 521, 500), (500, 521, 522, 501), (172, 184, 499, 487), (487, 499, 500, 488), (488, 500, 501, 489), (160, 172, 487, 475), (475, 487, 488, 476), (476, 488, 489, 477), (148, 160, 475, 535), (535, 475, 476, 536), (536, 476, 477, 537), (136, 148, 535, 529), (529, 535, 536, 530), (530, 536, 537, 531), (124, 136, 529, 514), (514, 529, 530, 515), (515, 530, 531, 516), (112, 124, 514, 496), (496, 514, 515, 497), (497, 515, 516, 498), (100, 112, 496, 541), (541, 496, 497, 542), (542, 497, 498, 543), (88, 100, 541, 478), (478, 541, 542, 479), (479, 542, 543, 480), (76, 88, 478, 490), (490, 478, 479, 491), (491, 479, 480, 492), (64, 76, 490, 508), (508, 490, 491, 509), (509, 491, 492, 510), (52, 64, 508, 532), (532, 508, 509, 533), (533, 509, 510, 534), (40, 52, 532, 547), (547, 532, 533, 548), (548, 533, 534, 549), (28, 40, 547, 481), (481, 547, 548, 482), (482, 548, 549, 483), (16, 28, 481, 511), (511, 481, 482, 512), (512, 482, 483, 513), (4, 16, 511, 502), (502, 511, 512, 503), (503, 512, 513, 504), (286, 298, 556, 604), (604, 556, 557, 605), (605, 557, 558, 606), (274, 286, 604, 583), (583, 604, 605, 584), (584, 605, 606, 585), (262, 274, 583, 574), (574, 583, 584, 575), (575, 584, 585, 576), (250, 262, 574, 568), (568, 574, 575, 569), (569, 575, 576, 570), (238, 250, 568, 595), (595, 568, 569, 596), (596, 569, 570, 597), (226, 238, 595, 592), (592, 595, 596, 593), (593, 596, 597, 594), (214, 226, 592, 613), (613, 592, 593, 614), (614, 593, 594, 615), (202, 214, 613, 619), (619, 613, 614, 620), (620, 614, 615, 621), (190, 202, 619, 553), (553, 619, 620, 554), (554, 620, 621, 555), (178, 190, 553, 571), (571, 553, 554, 572), (572, 554, 555, 573), (166, 178, 571, 598), (598, 571, 572, 599), (599, 572, 573, 600), (154, 166, 598, 616), (616, 598, 599, 617), (617, 599, 600, 618), (142, 154, 616, 562), (562, 616, 617, 563), (563, 617, 618, 564), (130, 142, 562, 589), (589, 562, 563, 590), (590, 563, 564, 591), (118, 130, 589, 622), (622, 589, 590, 623), (623, 590, 591, 624), (106, 118, 622, 565), (565, 622, 623, 566), (566, 623, 624, 567), (94, 106, 565, 550), (550, 565, 566, 551), (551, 566, 567, 552), (82, 94, 550, 601), (601, 550, 551, 602), (602, 551, 552, 603), (70, 82, 601, 607), (607, 601, 602, 608), (608, 602, 603, 609), (58, 70, 607, 586), (586, 607, 608, 587), (587, 608, 609, 588), (46, 58, 586, 559), (559, 586, 587, 560), (560, 587, 588, 561), (34, 46, 559, 610), (610, 559, 560, 611), (611, 560, 561, 612), (22, 34, 610, 580), (580, 610, 611, 581), (581, 611, 612, 582), (10, 22, 580, 577), (577, 580, 581, 578), (578, 581, 582, 579), (287, 299, 644, 664), (664, 644, 643, 663), (663, 643, 642, 662), (662, 642, 641, 661), (275, 287, 664, 712), (712, 664, 663, 711), (711, 663, 662, 710), (710, 662, 661, 709), (263, 275, 712, 632), (632, 712, 711, 631), (631, 711, 710, 630), (630, 710, 709, 629), (251, 263, 632, 668), (668, 632, 631, 667), (667, 631, 630, 666), (666, 630, 629, 665), (239, 251, 668, 628), (628, 668, 667, 627), (627, 667, 666, 626), (626, 666, 665, 625), (227, 239, 628, 696), (696, 628, 627, 695), (695, 627, 626, 694), (694, 626, 625, 693), (215, 227, 696, 684), (684, 696, 695, 683), (683, 695, 694, 682), (682, 694, 693, 681), (203, 215, 684, 680), (680, 684, 683, 679), (679, 683, 682, 678), (678, 682, 681, 677), (191, 203, 680, 652), (652, 680, 679, 651), (651, 679, 678, 650), (650, 678, 677, 649), (179, 191, 652, 636), (636, 652, 651, 635), (635, 651, 650, 634), (634, 650, 649, 633), (167, 179, 636, 716), (716, 636, 635, 715), (715, 635, 634, 714), (714, 634, 633, 713), (155, 167, 716, 688), (688, 716, 715, 687), (687, 715, 714, 686), (686, 714, 713, 685), (143, 155, 688, 676), (676, 688, 687, 675), (675, 687, 686, 674), (674, 686, 685, 673), (131, 143, 676, 648), (648, 676, 675, 647), (647, 675, 674, 646), (646, 674, 673, 645), (119, 131, 648, 704), (704, 648, 647, 703), (703, 647, 646, 702), (702, 646, 645, 701), (107, 119, 704, 724), (724, 704, 703, 723), (723, 703, 702, 722), (722, 702, 701, 721), (95, 107, 724, 640), (640, 724, 723, 639), (639, 723, 722, 638), (638, 722, 721, 637), (83, 95, 640, 660), (660, 640, 639, 659), (659, 639, 638, 658), (658, 638, 637, 657), (71, 83, 660, 672), (672, 660, 659, 671), (671, 659, 658, 670), (670, 658, 657, 669), (59, 71, 672, 708), (708, 672, 671, 707), (707, 671, 670, 706), (706, 670, 669, 705), (47, 59, 708, 700), (700, 708, 707, 699), (699, 707, 706, 698), (698, 706, 705, 697), (35, 47, 700, 720), (720, 700, 699, 719), (719, 699, 698, 718), (718, 698, 697, 717), (23, 35, 720, 656), (656, 720, 719, 655), (655, 719, 718, 654), (654, 718, 717, 653), (11, 23, 656, 692), (692, 656, 655, 691), (691, 655, 654, 690), (690, 654, 653, 689), (276, 288, 737, 757), (757, 737, 738, 758), (758, 738, 739, 759), (759, 739, 740, 760), (264, 276, 757, 749), (749, 757, 758, 750), (750, 758, 759, 751), (751, 759, 760, 752), (252, 264, 749, 777), (777, 749, 750, 778), (778, 750, 751, 779), (779, 751, 752, 780), (240, 252, 777, 805), (805, 777, 778, 806), (806, 778, 779, 807), (807, 779, 780, 808), (228, 240, 805, 785), (785, 805, 806, 786), (786, 806, 807, 787), (787, 807, 808, 788), (216, 228, 785, 761), (761, 785, 786, 762), (762, 786, 787, 763), (763, 787, 788, 764), (204, 216, 761, 729), (729, 761, 762, 730), (730, 762, 763, 731), (731, 763, 764, 732), (192, 204, 729, 797), (797, 729, 730, 798), (798, 730, 731, 799), (799, 731, 732, 800), (180, 192, 797, 773), (773, 797, 798, 774), (774, 798, 799, 775), (775, 799, 800, 776), (168, 180, 773, 769), (769, 773, 774, 770), (770, 774, 775, 771), (771, 775, 776, 772), (156, 168, 769, 745), (745, 769, 770, 746), (746, 770, 771, 747), (747, 771, 772, 748), (144, 156, 745, 725), (725, 745, 746, 726), (726, 746, 747, 727), (727, 747, 748, 728), (132, 144, 725, 817), (817, 725, 726, 818), (818, 726, 727, 819), (819, 727, 728, 820), (120, 132, 817, 793), (793, 817, 818, 794), (794, 818, 819, 795), (795, 819, 820, 796), (108, 120, 793, 753), (753, 793, 794, 754), (754, 794, 795, 755), (755, 795, 796, 756), (96, 108, 753, 781), (781, 753, 754, 782), (782, 754, 755, 783), (783, 755, 756, 784), (84, 96, 781, 809), (809, 781, 782, 810), (810, 782, 783, 811), (811, 783, 784, 812), (72, 84, 809, 821), (821, 809, 810, 822), (822, 810, 811, 823), (823, 811, 812, 824), (60, 72, 821, 741), (741, 821, 822, 742), (742, 822, 823, 743), (743, 823, 824, 744), (48, 60, 741, 765), (765, 741, 742, 766), (766, 742, 743, 767), (767, 743, 744, 768), (36, 48, 765, 789), (789, 765, 766, 790), (790, 766, 767, 791), (791, 767, 768, 792), (24, 36, 789, 813), (813, 789, 790, 814), (814, 790, 791, 815), (815, 791, 792, 816), (12, 24, 813, 801), (801, 813, 814, 802), (802, 814, 815, 803), (803, 815, 816, 804), (0, 12, 801, 733), (733, 801, 802, 734), (734, 802, 803, 735), (735, 803, 804, 736), (277, 289, 913, 841), (841, 913, 914, 842), (842, 914, 915, 843), (843, 915, 916, 844), (265, 277, 841, 865), (865, 841, 842, 866), (866, 842, 843, 867), (867, 843, 844, 868), (253, 265, 865, 893), (893, 865, 866, 894), (894, 866, 867, 895), (895, 867, 868, 896), (241, 253, 893, 829), (829, 893, 894, 830), (830, 894, 895, 831), (831, 895, 896, 832), (229, 241, 829, 921), (921, 829, 830, 922), (922, 830, 831, 923), (923, 831, 832, 924), (217, 229, 921, 845), (845, 921, 922, 846), (846, 922, 923, 847), (847, 923, 924, 848), (205, 217, 845, 869), (869, 845, 846, 870), (870, 846, 847, 871), (871, 847, 848, 872), (193, 205, 869, 877), (877, 869, 870, 878), (878, 870, 871, 879), (879, 871, 872, 880), (181, 193, 877, 917), (917, 877, 878, 918), (918, 878, 879, 919), (919, 879, 880, 920), (169, 181, 917, 897), (897, 917, 918, 898), (898, 918, 919, 899), (899, 919, 920, 900), (157, 169, 897, 873), (873, 897, 898, 874), (874, 898, 899, 875), (875, 899, 900, 876), (145, 157, 873, 853), (853, 873, 874, 854), (854, 874, 875, 855), (855, 875, 876, 856), (133, 145, 853, 833), (833, 853, 854, 834), (834, 854, 855, 835), (835, 855, 856, 836), (121, 133, 833, 901), (901, 833, 834, 902), (902, 834, 835, 903), (903, 835, 836, 904), (109, 121, 901, 881), (881, 901, 902, 882), (882, 902, 903, 883), (883, 903, 904, 884), (97, 109, 881, 909), (909, 881, 882, 910), (910, 882, 883, 911), (911, 883, 884, 912), (85, 97, 909, 885), (885, 909, 910, 886), (886, 910, 911, 887), (887, 911, 912, 888), (73, 85, 885, 857), (857, 885, 886, 858), (858, 886, 887, 859), (859, 887, 888, 860), (61, 73, 857, 837), (837, 857, 858, 838), (838, 858, 859, 839), (839, 859, 860, 840), (49, 61, 837, 905), (905, 837, 838, 906), (906, 838, 839, 907), (907, 839, 840, 908), (37, 49, 905, 861), (861, 905, 906, 862), (862, 906, 907, 863), (863, 907, 908, 864), (25, 37, 861, 889), (889, 861, 862, 890), (890, 862, 863, 891), (891, 863, 864, 892), (13, 25, 889, 825), (825, 889, 890, 826), (826, 890, 891, 827), (827, 891, 892, 828), (1, 13, 825, 849), (849, 825, 826, 850), (850, 826, 827, 851), (851, 827, 828, 852), (278, 290, 995, 970), (970, 995, 996, 971), (971, 996, 997, 972), (972, 997, 998, 973), (973, 998, 999, 974), (266, 278, 970, 940), (940, 970, 971, 941), (941, 971, 972, 942), (942, 972, 973, 943), (943, 973, 974, 944), (254, 266, 940, 1040), (1040, 940, 941, 1041), (1041, 941, 942, 1042), (1042, 942, 943, 1043), (1043, 943, 944, 1044), (242, 254, 1040, 1015), (1015, 1040, 1041, 1016), (1016, 1041, 1042, 1017), (1017, 1042, 1043, 1018), (1018, 1043, 1044, 1019), (230, 242, 1015, 1030), (1030, 1015, 1016, 1031), (1031, 1016, 1017, 1032), (1032, 1017, 1018, 1033), (1033, 1018, 1019, 1034), (218, 230, 1030, 930), (930, 1030, 1031, 931), (931, 1031, 1032, 932), (932, 1032, 1033, 933), (933, 1033, 1034, 934), (206, 218, 930, 955), (955, 930, 931, 956), (956, 931, 932, 957), (957, 932, 933, 958), (958, 933, 934, 959), (194, 206, 955, 975), (975, 955, 956, 976), (976, 956, 957, 977), (977, 957, 958, 978), (978, 958, 959, 979), (182, 194, 975, 1010), (1010, 975, 976, 1011), (1011, 976, 977, 1012), (1012, 977, 978, 1013), (1013, 978, 979, 1014), (170, 182, 1010, 1035), (1035, 1010, 1011, 1036), (1036, 1011, 1012, 1037), (1037, 1012, 1013, 1038), (1038, 1013, 1014, 1039), (158, 170, 1035, 945), (945, 1035, 1036, 946), (946, 1036, 1037, 947), (947, 1037, 1038, 948), (948, 1038, 1039, 949), (146, 158, 945, 980), (980, 945, 946, 981), (981, 946, 947, 982), (982, 947, 948, 983), (983, 948, 949, 984), (134, 146, 980, 1025), (1025, 980, 981, 1026), (1026, 981, 982, 1027), (1027, 982, 983, 1028), (1028, 983, 984, 1029), (122, 134, 1025, 925), (925, 1025, 1026, 926), (926, 1026, 1027, 927), (927, 1027, 1028, 928), (928, 1028, 1029, 929), (110, 122, 925, 985), (985, 925, 926, 986), (986, 926, 927, 987), (987, 927, 928, 988), (988, 928, 929, 989), (98, 110, 985, 1020), (1020, 985, 986, 1021), (1021, 986, 987, 1022), (1022, 987, 988, 1023), (1023, 988, 989, 1024), (86, 98, 1020, 990), (990, 1020, 1021, 991), (991, 1021, 1022, 992), (992, 1022, 1023, 993), (993, 1023, 1024, 994), (74, 86, 990, 1000), (1000, 990, 991, 1001), (1001, 991, 992, 1002), (1002, 992, 993, 1003), (1003, 993, 994, 1004), (62, 74, 1000, 965), (965, 1000, 1001, 966), (966, 1001, 1002, 967), (967, 1002, 1003, 968), (968, 1003, 1004, 969), (50, 62, 965, 935), (935, 965, 966, 936), (936, 966, 967, 937), (937, 967, 968, 938), (938, 968, 969, 939), (38, 50, 935, 1005), (1005, 935, 936, 1006), (1006, 936, 937, 1007), (1007, 937, 938, 1008), (1008, 938, 939, 1009), (26, 38, 1005, 960), (960, 1005, 1006, 961), (961, 1006, 1007, 962), (962, 1007, 1008, 963), (963, 1008, 1009, 964), (14, 26, 960, 950), (950, 960, 961, 951), (951, 961, 962, 952), (952, 962, 963, 953), (953, 963, 964, 954), (2, 14, 950, 1045), (1045, 950, 951, 1046), (1046, 951, 952, 1047), (1047, 952, 953, 1048), (1048, 953, 954, 1049)])
me_torus.use_remesh_preserve_volume = False
me_torus.use_remesh_preserve_attributes = False
me_torus.use_mirror_vertex_groups = False
me_torus.update()

# ---- objects
ob_torus = bpy.data.objects.new('Torus', me_torus)
ob_lamp = bpy.data.objects.new('Lamp', light_lamp)
ob_camera = bpy.data.objects.new('Camera', cam_camera)

# ---- transforms, parenting, visibility, modifiers, constraints
ob_torus.location = (0.0, 0.0, 0.0)
ob_torus.rotation_euler = (-0.0, 1.571, 0.0)
ob_torus.lineart.crease_threshold = 0.0
ob_lamp.location = (4.076, 1.005, 5.904)
ob_lamp.rotation_euler = (0.6503, 0.05522, 1.866)
ob_lamp.lock_rotations_4d = False
ob_lamp.empty_display_type = 'ARROWS'
ob_lamp.color = (0.0, 0.0, 0.0, 0.0)
ob_lamp.lineart.crease_threshold = 0.0
ob_camera.location = (7.481, -6.508, 5.344)
ob_camera.rotation_euler = (1.109, 0.01082, 0.8149)
ob_camera.lock_rotations_4d = False
ob_camera.empty_display_type = 'ARROWS'
ob_camera.color = (0.0, 0.0, 0.0, 0.0)
ob_camera.display_type = 'WIRE'
ob_camera.lineart.crease_threshold = 0.0

# ---- collection membership
col_collection_1.objects.link(ob_torus)
col_collection_1.objects.link(ob_lamp)
col_collection_1.objects.link(ob_camera)

# ---- scene / render settings (as saved in the file)
scene.camera = ob_camera
scene.frame_start = 1; scene.frame_end = 250; scene.frame_set(1)
scene.render.engine = 'BLENDER_EEVEE_NEXT'
scene.render.resolution_percentage = 50
scene.render.dither_intensity = 0.0
scene.cycles.use_denoising = False
scene.cycles.samples = 10
scene.cycles.sampling_pattern = 'TABULATED_SOBOL'
scene.cycles.light_sampling_threshold = 0.0
scene.cycles.use_adaptive_sampling = False
scene.cycles.use_light_tree = False
scene.cycles.blur_glossy = 0.0
scene.cycles.pixel_filter_type = 'GAUSSIAN'
scene.cycles.sample_clamp_indirect = 0.0
scene.view_settings.view_transform = 'Standard'
bpy.context.view_layer.update()
